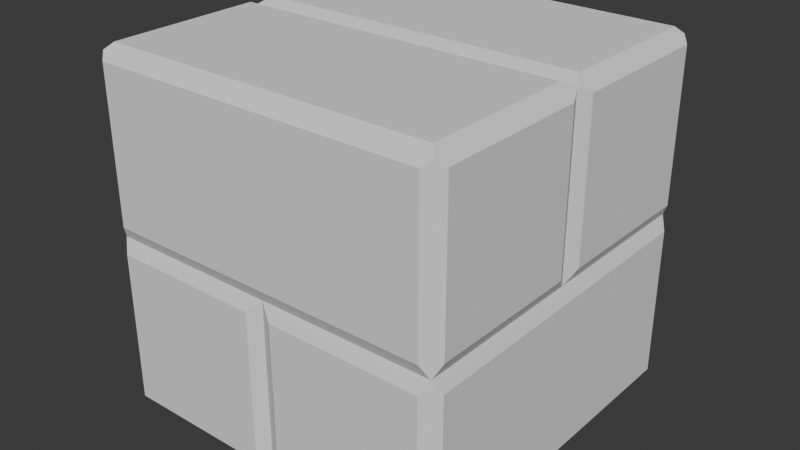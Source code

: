 # Source: Optimized_Bricks.blend  (saved by Blender 5.1.29; exported with 4.5.12 LTS)
import bpy
from mathutils import Matrix  # noqa: F401  (used for matrix-valued properties, if any)

bpy.ops.wm.read_factory_settings(use_empty=True)
scene = bpy.context.scene
scene.name = 'Scene'

# ---- collections
col_collection = bpy.data.collections.new('Collection'); scene.collection.children.link(col_collection)

# ---- world
world_world = bpy.data.worlds.new('World'); scene.world = world_world
world_world.use_nodes = True; world_world.node_tree.nodes.clear()
_N = world_world.node_tree.nodes; _L = world_world.node_tree.links
n0 = _N.new('ShaderNodeOutputWorld'); n0.name = 'World Output'; n0.location = (200, 100)
n1 = _N.new('ShaderNodeBackground'); n1.name = 'Background'; n1.location = (-200, 100)
n1.inputs[0].default_value = (0.05088, 0.05088, 0.05088, 1.0)
_L.new(n1.outputs[0], n0.inputs[0])
n0.is_active_output = True
world_world.color = (0.05088, 0.05088, 0.05088)
world_world.sun_shadow_jitter_overblur = 0.0

# ---- meshes
me_cube_002 = bpy.data.meshes.new('Cube.002')
me_cube_002.from_pydata([(-1.0, -0.925, -0.925), (-1.0, -0.925, 0.925), (-1.0, 0.925, -0.925), (-1.0, 0.925, 0.925), (0.925, -1.0, -0.925), (0.925, -0.925, 1.0), (1.0, 0.925, -0.925), (0.925, 0.925, 1.0), (0.075, 0.925, -1.0), (0.0, 0.925, 1.0), (-0.075, -1.0, -0.925), (0.0, -0.925, 1.0), (-1.0, -0.925, 0.075), (-1.0, 0.925, 0.075), (1.0, 0.925, -0.075), (0.925, -1.0, 0.075), (0.0, -1.0, 0.075), (-0.075, 1.0, -0.075), (-1.0, 0.0, -0.925), (-1.0, -0.075, 0.925), (1.0, 0.0, -0.925), (0.925, -0.075, 1.0), (0.0, -0.075, 1.0), (0.075, 0.0, -1.0), (1.0, 0.0, -0.075), (-1.0, -0.075, 0.075), (-1.0, -0.925, -0.075), (-0.925, -0.925, 1.0), (-1.0, 0.075, 0.925), (-1.0, 0.075, 0.075), (-0.925, -0.075, 1.0), (-0.925, 0.925, 1.0), (-1.0, 0.925, -0.075), (-1.0, 0.0, -0.075), (-0.925, 0.0, -1.0), (-0.925, -1.0, -0.925), (-0.925, 1.0, -0.075), (-0.925, 0.925, -1.0), (-0.925, -1.0, 0.075), (-0.9628, 0.0, 0.0), (0.925, 0.075, 1.0), (0.925, -1.0, 0.925), (0.0, -1.0, 0.925), (-0.925, -1.0, 0.925), (-0.925, 0.075, 1.0), (0.0, 0.075, 1.0), (-0.9628, 0.0, 0.9628), (-0.925, 1.0, 0.925), (0.0, 1.0, 0.925), (1.0, 0.925, 0.925), (1.0, -0.075, 0.925), (0.0, 0.0, 0.9628), (-0.925, -1.0, -0.075), (-0.9628, -0.9628, 0.9628), (1.0, -0.925, 0.925), (0.925, -1.0, -0.075), (-0.075, -1.0, -0.075), (-0.925, -0.925, -1.0), (0.075, -1.0, -0.925), (0.075, -1.0, -0.075), (-0.9628, -0.9628, 0.0), (1.0, -0.925, -0.075), (1.0, -0.925, -0.925), (0.075, -0.925, -1.0), (0.0, -0.9628, 0.0), (1.0, 0.925, 0.075), (0.925, 0.925, -1.0), (0.925, 0.0, -1.0), (1.0, -0.925, 0.075), (0.925, -0.925, -1.0), (1.0, -0.075, 0.075), (1.0, 0.075, 0.925), (0.9628, -0.9628, 0.9628), (0.9628, -0.9628, 0.0), (1.0, 0.075, 0.075), (0.925, 1.0, 0.925), (0.925, 1.0, -0.075), (0.9628, 0.0, 0.9628), (0.9628, 0.0, 0.0), (0.925, 1.0, -0.925), (-0.075, -0.925, -1.0), (0.9628, -0.9628, -0.9628), (-0.075, 0.925, -1.0), (-0.075, 0.0, -1.0), (-0.9628, -0.9628, -0.9628), (-0.075, 1.0, -0.925), (-0.925, 1.0, -0.925), (0.0, -0.9628, -0.9628), (0.0, 0.0, -0.9628), (-0.925, 1.0, 0.075), (-0.9628, 0.9628, -0.9628), (0.075, 1.0, -0.925), (0.075, 1.0, -0.075), (0.925, 1.0, 0.075), (0.9628, 0.9628, -0.9628), (0.0, 0.9628, -0.9628), (0.0, 1.0, 0.075), (0.9628, 0.9628, 0.9628), (-0.9628, 0.9628, 0.9628), (-0.9628, 0.9628, 0.0), (0.9628, 0.9628, 0.0), (0.0, 0.9628, 0.0)], [], [(29, 28, 3, 13), (33, 32, 2, 18, 0, 26), (70, 50, 54, 68), (22, 30, 27, 11, 5, 21), (24, 61, 62, 20, 6, 14), (42, 43, 38, 16, 15, 41), (86, 36, 17, 85), (4, 55, 59, 58), (10, 56, 52, 35), (67, 69, 63, 23, 8, 66), (91, 92, 76, 79), (83, 80, 57, 34, 37, 82), (48, 75, 93, 96, 89, 47), (65, 49, 71, 74), (12, 1, 19, 25), (7, 9, 31, 44, 45, 40), (19, 1, 53, 27, 30, 46), (3, 28, 46, 44, 31, 98), (12, 25, 39, 60), (25, 19, 46, 39), (13, 3, 98, 47, 89, 99), (2, 32, 99, 36, 86, 90), (29, 13, 99, 39), (28, 29, 39, 46), (14, 6, 94, 79, 76, 100), (1, 12, 60, 38, 43, 53), (0, 18, 2, 90, 37, 34, 57, 84), (15, 16, 38, 60, 64, 73), (49, 65, 100, 93, 75, 97), (40, 45, 44, 46, 51, 77), (7, 40, 77, 71, 49, 97), (21, 5, 72, 54, 50, 77), (9, 7, 97, 75, 48, 47, 98, 31), (55, 4, 81, 62, 61, 73), (61, 24, 14, 100, 78, 73), (26, 0, 84, 35, 52, 60), (56, 10, 87, 64), (52, 56, 64, 60), (10, 35, 84, 57, 80, 87), (58, 59, 64, 87), (59, 55, 73, 64), (32, 33, 26, 60, 39, 99), (4, 58, 87, 63, 69, 81), (70, 68, 73, 78), (50, 70, 78, 77), (65, 74, 78, 100), (74, 71, 77, 78), (23, 63, 87, 88, 95, 8), (80, 83, 82, 95, 88, 87), (66, 8, 95, 91, 79, 94), (6, 20, 62, 81, 69, 67, 66, 94), (85, 17, 101, 95), (17, 36, 99, 101), (92, 91, 95, 101), (76, 92, 101, 100), (82, 37, 90, 86, 85, 95), (11, 27, 53, 43, 42, 41, 72, 5), (22, 21, 77, 51, 46, 30), (89, 96, 93, 100, 101, 99), (41, 15, 73, 68, 54, 72)])
_uv = me_cube_002.uv_layers.new(name='UVMap')
_uv.uv.foreach_set('vector', [0.5094, 0.1344, 0.6156, 0.1344, 0.6156, 0.2406, 0.5094, 0.2406, 0.4906, 0.125, 0.4906, 0.2406, 0.3844, 0.2406, 0.3844, 0.125, 0.3844, 0.009375, 0.4906, 0.009375, 0.5094, 0.6344, 0.6156, 0.6344, 0.6156, 0.7406, 0.5094, 0.7406, 0.75, 0.6344, 0.8656, 0.6344, 0.8656, 0.7406, 0.75, 0.7406, 0.6344, 0.7406, 0.6344, 0.6344, 0.4906, 0.625, 0.4906, 0.7406, 0.3844, 0.7406, 0.3844, 0.625, 0.3844, 0.5094, 0.4906, 0.5094, 0.6156, 0.875, 0.6156, 0.9906, 0.5094, 0.9906, 0.5094, 0.875, 0.5094, 0.7594, 0.6156, 0.7594, 0.3844, 0.2594, 0.4906, 0.2594, 0.4906, 0.3656, 0.3844, 0.3656, 0.3844, 0.7594, 0.4906, 0.7594, 0.4906, 0.8656, 0.3844, 0.8656, 0.3844, 0.8844, 0.4906, 0.8844, 0.4906, 0.9906, 0.3844, 0.9906, 0.3656, 0.625, 0.3656, 0.7406, 0.2594, 0.7406, 0.2594, 0.625, 0.2594, 0.5094, 0.3656, 0.5094, 0.3844, 0.3844, 0.4906, 0.3844, 0.4906, 0.4906, 0.3844, 0.4906, 0.2406, 0.625, 0.2406, 0.7406, 0.1344, 0.7406, 0.1344, 0.625, 0.1344, 0.5094, 0.2406, 0.5094, 0.6156, 0.375, 0.6156, 0.4906, 0.5094, 0.4906, 0.5094, 0.375, 0.5094, 0.2594, 0.6156, 0.2594, 0.5094, 0.5094, 0.6156, 0.5094, 0.6156, 0.6156, 0.5094, 0.6156, 0.5094, 0.009375, 0.6156, 0.009375, 0.6156, 0.1156, 0.5094, 0.1156, 0.6344, 0.5094, 0.75, 0.5094, 0.8656, 0.5094, 0.8656, 0.6156, 0.75, 0.6156, 0.6344, 0.6156, 0.6156, 0.1156, 0.6156, 0.009375, 0.875, 0.75, 0.8656, 0.7406, 0.8656, 0.6344, 0.625, 0.125, 0.6156, 0.2406, 0.6156, 0.1344, 0.875, 0.625, 0.8656, 0.6156, 0.8656, 0.5094, 0.625, 0.25, 0.5094, 0.009375, 0.5094, 0.1156, 0.5, 0.125, 0.5, 0.0, 0.5094, 0.1156, 0.6156, 0.1156, 0.625, 0.125, 0.5, 0.125, 0.5094, 0.2406, 0.6156, 0.2406, 0.625, 0.25, 0.6156, 0.2594, 0.5094, 0.2594, 0.5, 0.25, 0.3844, 0.2406, 0.4906, 0.2406, 0.5, 0.25, 0.4906, 0.2594, 0.3844, 0.2594, 0.375, 0.25, 0.5094, 0.1344, 0.5094, 0.2406, 0.5, 0.25, 0.5, 0.125, 0.6156, 0.1344, 0.5094, 0.1344, 0.5, 0.125, 0.625, 0.125, 0.4906, 0.5094, 0.3844, 0.5094, 0.375, 0.5, 0.3844, 0.4906, 0.4906, 0.4906, 0.5, 0.5, 0.6156, 0.009375, 0.5094, 0.009375, 0.5, 1.0, 0.5094, 0.9906, 0.6156, 0.9906, 0.625, 0.0, 0.3844, 0.009375, 0.3844, 0.125, 0.3844, 0.2406, 0.125, 0.5, 0.1344, 0.5094, 0.1344, 0.625, 0.1344, 0.7406, 0.375, 0.0, 0.5094, 0.7594, 0.5094, 0.875, 0.5094, 0.9906, 0.5, 1.0, 0.5, 0.875, 0.5, 0.75, 0.6156, 0.5094, 0.5094, 0.5094, 0.5, 0.5, 0.5094, 0.4906, 0.6156, 0.4906, 0.625, 0.5, 0.6344, 0.6156, 0.75, 0.6156, 0.8656, 0.6156, 0.875, 0.625, 0.75, 0.625, 0.625, 0.625, 0.6344, 0.5094, 0.6344, 0.6156, 0.625, 0.625, 0.6156, 0.6156, 0.6156, 0.5094, 0.625, 0.5, 0.6344, 0.6344, 0.6344, 0.7406, 0.625, 0.75, 0.6156, 0.7406, 0.6156, 0.6344, 0.625, 0.625, 0.75, 0.5094, 0.6344, 0.5094, 0.625, 0.5, 0.6156, 0.4906, 0.6156, 0.375, 0.6156, 0.2594, 0.875, 0.5, 0.8656, 0.5094, 0.4906, 0.7594, 0.3844, 0.7594, 0.375, 0.75, 0.3844, 0.7406, 0.4906, 0.7406, 0.5, 0.75, 0.4906, 0.7406, 0.4906, 0.625, 0.4906, 0.5094, 0.5, 0.5, 0.5, 0.625, 0.5, 0.75, 0.4906, 0.009375, 0.3844, 0.009375, 0.375, 1.0, 0.3844, 0.9906, 0.4906, 0.9906, 0.5, 0.0, 0.4906, 0.8844, 0.3844, 0.8844, 0.375, 0.875, 0.5, 0.875, 0.4906, 0.9906, 0.4906, 0.8844, 0.5, 0.875, 0.5, 1.0, 0.3844, 0.8844, 0.3844, 0.9906, 0.125, 0.75, 0.1344, 0.7406, 0.2406, 0.7406, 0.375, 0.875, 0.3844, 0.8656, 0.4906, 0.8656, 0.5, 0.875, 0.375, 0.875, 0.4906, 0.8656, 0.4906, 0.7594, 0.5, 0.75, 0.5, 0.875, 0.4906, 0.2406, 0.4906, 0.125, 0.4906, 0.009375, 0.5, 0.0, 0.5, 0.125, 0.5, 0.25, 0.3844, 0.7594, 0.3844, 0.8656, 0.25, 0.75, 0.2594, 0.7406, 0.3656, 0.7406, 0.375, 0.75, 0.5094, 0.6344, 0.5094, 0.7406, 0.5, 0.75, 0.5, 0.625, 0.6156, 0.6344, 0.5094, 0.6344, 0.5, 0.625, 0.625, 0.625, 0.5094, 0.5094, 0.5094, 0.6156, 0.5, 0.625, 0.5, 0.5, 0.5094, 0.6156, 0.6156, 0.6156, 0.625, 0.625, 0.5, 0.625, 0.2594, 0.625, 0.2594, 0.7406, 0.25, 0.75, 0.25, 0.625, 0.25, 0.5, 0.2594, 0.5094, 0.2406, 0.7406, 0.2406, 0.625, 0.2406, 0.5094, 0.25, 0.5, 0.25, 0.625, 0.25, 0.75, 0.3656, 0.5094, 0.2594, 0.5094, 0.375, 0.375, 0.3844, 0.3844, 0.3844, 0.4906, 0.375, 0.5, 0.3844, 0.5094, 0.3844, 0.625, 0.3844, 0.7406, 0.375, 0.75, 0.3656, 0.7406, 0.3656, 0.625, 0.3656, 0.5094, 0.375, 0.5, 0.3844, 0.3656, 0.4906, 0.3656, 0.5, 0.375, 0.375, 0.375, 0.4906, 0.3656, 0.4906, 0.2594, 0.5, 0.25, 0.5, 0.375, 0.4906, 0.3844, 0.3844, 0.3844, 0.375, 0.375, 0.5, 0.375, 0.4906, 0.4906, 0.4906, 0.3844, 0.5, 0.375, 0.5, 0.5, 0.2406, 0.5094, 0.1344, 0.5094, 0.375, 0.25, 0.3844, 0.2594, 0.3844, 0.3656, 0.25, 0.5, 0.75, 0.7406, 0.8656, 0.7406, 0.625, 1.0, 0.6156, 0.9906, 0.6156, 0.875, 0.6156, 0.7594, 0.625, 0.75, 0.6344, 0.7406, 0.75, 0.6344, 0.6344, 0.6344, 0.625, 0.625, 0.75, 0.625, 0.875, 0.625, 0.8656, 0.6344, 0.5094, 0.2594, 0.5094, 0.375, 0.5094, 0.4906, 0.5, 0.5, 0.5, 0.375, 0.5, 0.25, 0.6156, 0.7594, 0.5094, 0.7594, 0.5, 0.75, 0.5094, 0.7406, 0.6156, 0.7406, 0.625, 0.75])
me_cube_002.update()

# ---- objects
ob_cube = bpy.data.objects.new('Cube', me_cube_002)

# ---- transforms, parenting, visibility, modifiers, constraints
ob_cube.location = (0.0, 0.0, 0.0)

# ---- collection membership
col_collection.objects.link(ob_cube)

# ---- scene / render settings (as saved in the file)
scene.frame_start = 1; scene.frame_end = 250; scene.frame_set(1)
scene.render.engine = 'BLENDER_EEVEE_NEXT'
scene.render.bake_bias = 0.0
scene.render.bake_samples = 0
scene.cycles.sampling_pattern = 'TABULATED_SOBOL'
scene.eevee.use_volume_custom_range = False
bpy.context.view_layer.update()

# ---- added for rendering (the .blend has no active camera and no usable light): camera, sun
cam_auto = bpy.data.cameras.new('AutoCamera')
cam_auto.lens = 50.0
cam_auto.sensor_width = 36.0
cam_auto.clip_end = 1000.0
ob_auto_camera = bpy.data.objects.new('AutoCamera', cam_auto)
scene.collection.objects.link(ob_auto_camera)
ob_auto_camera.location = (3.20507, -3.84609, 2.56406)
ob_auto_camera.rotation_euler = (1.09748, -7.21219e-08, 0.694738)
scene.camera = ob_auto_camera
light_auto_sun = bpy.data.lights.new('AutoSun', 'SUN')
light_auto_sun.energy = 3.0
light_auto_sun.angle = 0.0523599
ob_auto_sun = bpy.data.objects.new('AutoSun', light_auto_sun)
scene.collection.objects.link(ob_auto_sun)
ob_auto_sun.rotation_euler = (0.872665, 0.174533, 0.523599)
bpy.context.view_layer.update()
